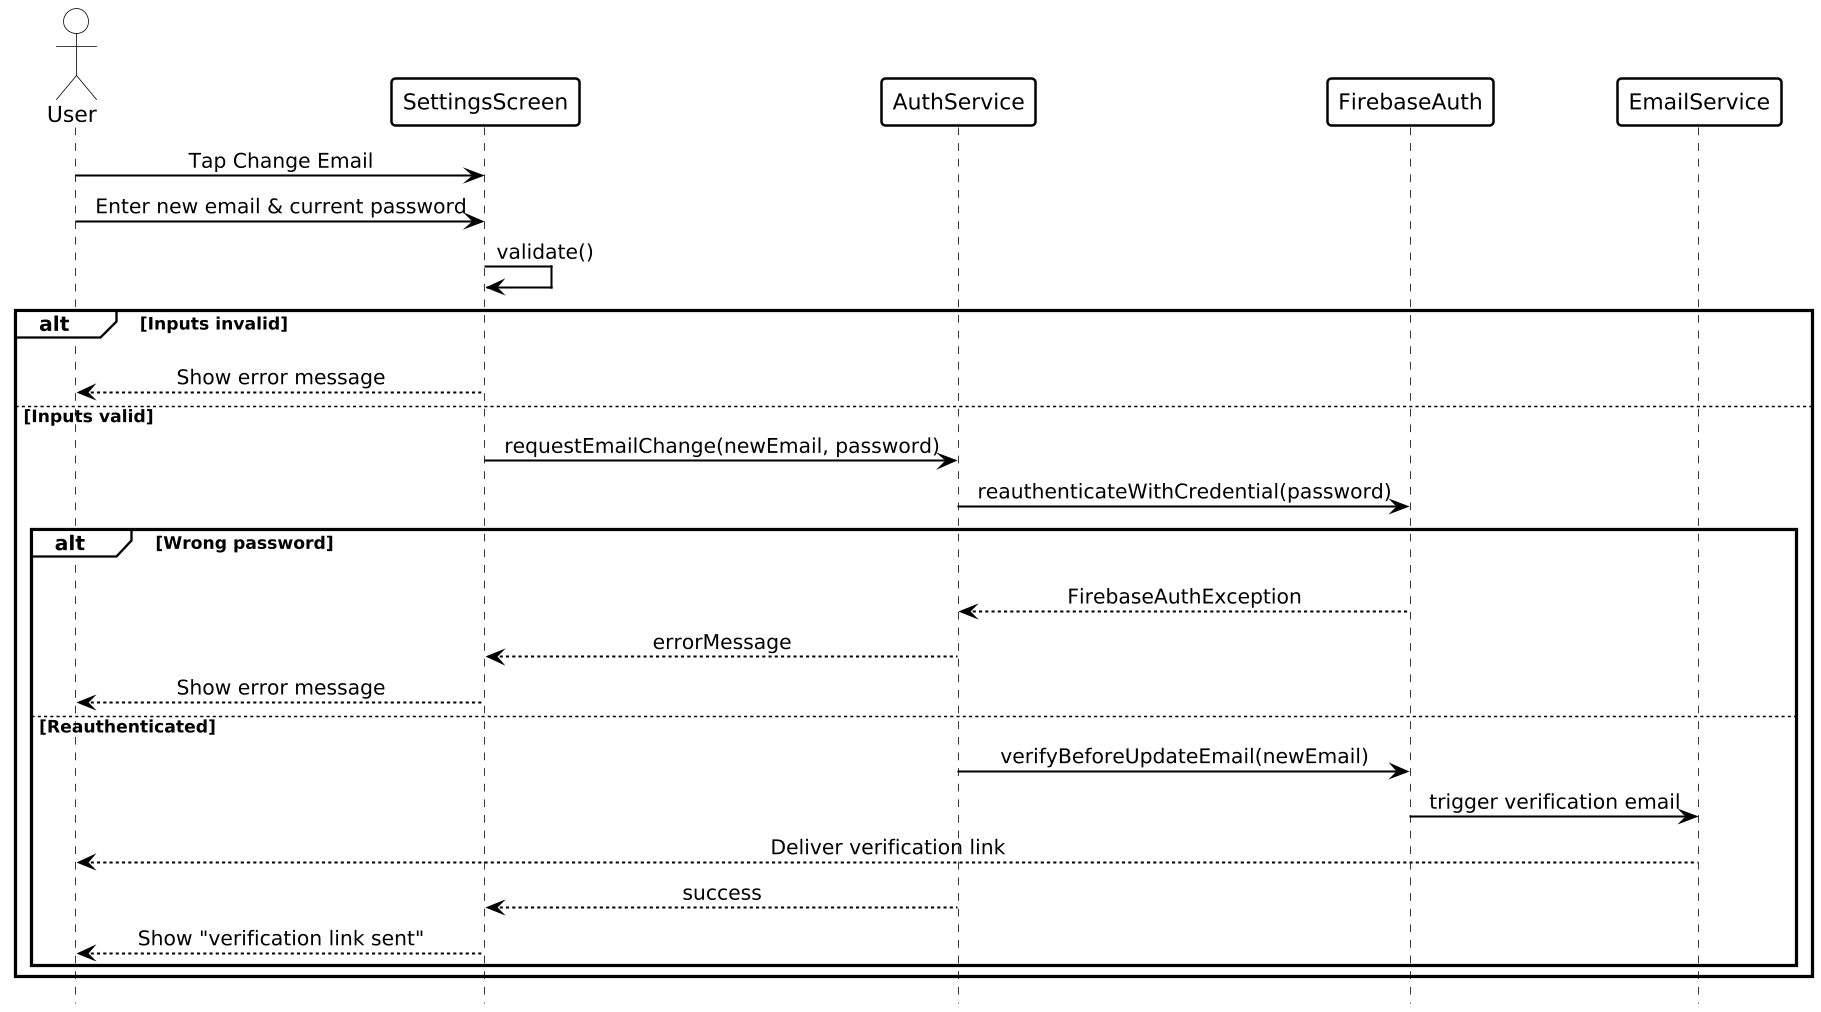

The diagram above was rendered by PlantUML. Its source (embedded in the PNG):
@startuml
hide footbox
skinparam dpi 150
skinparam shadowing false
skinparam backgroundColor white
skinparam defaultFontName SansSerif
skinparam defaultFontColor black
skinparam sequenceMessageAlign center
skinparam ArrowColor black
skinparam ArrowFontColor black
skinparam ArrowThickness 1.3
skinparam ActorBorderColor black
skinparam ActorBackgroundColor white
skinparam ActorFontColor black
skinparam ParticipantBorderColor black
skinparam ParticipantBackgroundColor white
skinparam ParticipantBorderThickness 1.6
skinparam ParticipantFontColor black
skinparam SequenceLifeLineBorderColor black
skinparam SequenceLifeLineBackgroundColor white
skinparam SequenceLifeLineBorderThickness 1.2
skinparam SequenceGroupBorderColor black
skinparam SequenceGroupBorderThickness 2
skinparam SequenceGroupBackgroundColor white
skinparam SequenceGroupHeaderFontColor black
skinparam SequenceGroupFontColor black
skinparam SequenceDividerBorderColor black
skinparam SequenceDividerBackgroundColor white
skinparam SequenceDividerFontColor black
skinparam SequenceDelayFontColor black
skinparam NoteBackgroundColor white
skinparam NoteBorderColor black
skinparam NoteFontColor black

actor User
participant SettingsScreen
participant AuthService
participant FirebaseAuth
participant EmailService

User -> SettingsScreen: Tap Change Email
User -> SettingsScreen: Enter new email & current password
SettingsScreen -> SettingsScreen: validate()
alt Inputs invalid
  User -[hidden]-> EmailService
  SettingsScreen --> User: Show error message
else Inputs valid
  SettingsScreen -> AuthService: requestEmailChange(newEmail, password)
  AuthService -> FirebaseAuth: reauthenticateWithCredential(password)
  alt Wrong password
    User -[hidden]-> EmailService
    FirebaseAuth --> AuthService: FirebaseAuthException
    AuthService --> SettingsScreen: errorMessage
    SettingsScreen --> User: Show error message
  else Reauthenticated
    AuthService -> FirebaseAuth: verifyBeforeUpdateEmail(newEmail)
    FirebaseAuth -> EmailService: trigger verification email
    EmailService --> User: Deliver verification link
    AuthService --> SettingsScreen: success
    SettingsScreen --> User: Show "verification link sent"
  end
end
@enduml